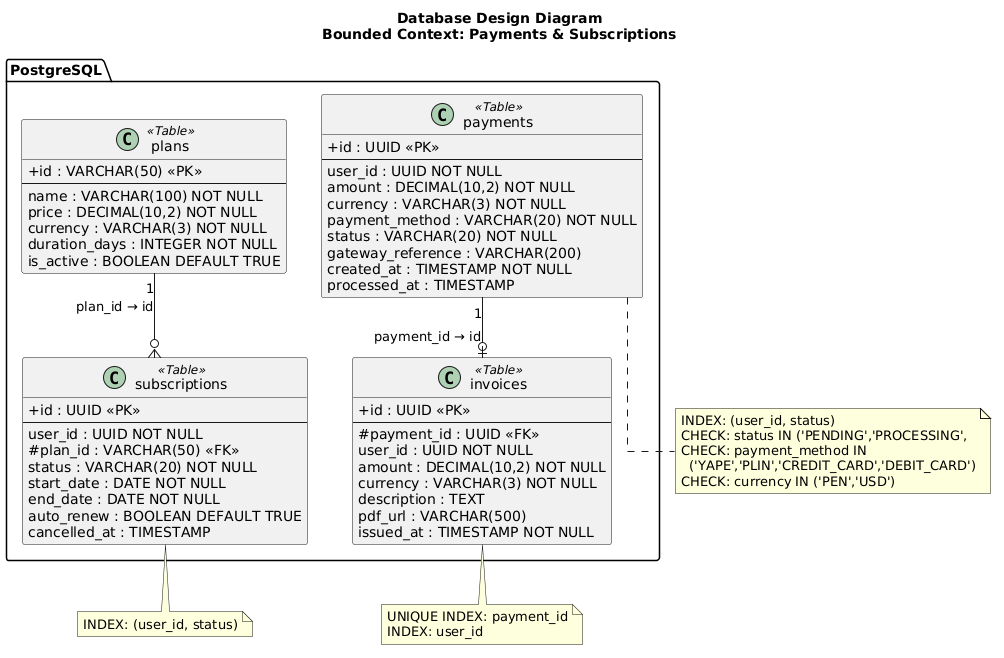

The diagram above was rendered by PlantUML. Its source (embedded in the PNG):
@startuml
title Database Design Diagram\nBounded Context: Payments & Subscriptions

skinparam linetype ortho
skinparam classAttributeIconSize 0

package "PostgreSQL" {

  class plans <<Table>> {
    + id : VARCHAR(50) <<PK>>
    --
    name : VARCHAR(100) NOT NULL
    price : DECIMAL(10,2) NOT NULL
    currency : VARCHAR(3) NOT NULL
    duration_days : INTEGER NOT NULL
    is_active : BOOLEAN DEFAULT TRUE
  }

  class payments <<Table>> {
    + id : UUID <<PK>>
    --
    user_id : UUID NOT NULL
    amount : DECIMAL(10,2) NOT NULL
    currency : VARCHAR(3) NOT NULL
    payment_method : VARCHAR(20) NOT NULL
    status : VARCHAR(20) NOT NULL
    gateway_reference : VARCHAR(200)
    created_at : TIMESTAMP NOT NULL
    processed_at : TIMESTAMP
  }

  class invoices <<Table>> {
    + id : UUID <<PK>>
    --
    # payment_id : UUID <<FK>>
    user_id : UUID NOT NULL
    amount : DECIMAL(10,2) NOT NULL
    currency : VARCHAR(3) NOT NULL
    description : TEXT
    pdf_url : VARCHAR(500)
    issued_at : TIMESTAMP NOT NULL
  }

  class subscriptions <<Table>> {
    + id : UUID <<PK>>
    --
    user_id : UUID NOT NULL
    # plan_id : VARCHAR(50) <<FK>>
    status : VARCHAR(20) NOT NULL
    start_date : DATE NOT NULL
    end_date : DATE NOT NULL
    auto_renew : BOOLEAN DEFAULT TRUE
    cancelled_at : TIMESTAMP
  }

}

payments "1" --o| invoices : "payment_id → id"
plans "1" --o{ subscriptions : "plan_id → id"

note bottom of payments
  INDEX: (user_id, status)
  CHECK: status IN ('PENDING','PROCESSING',
    'CONFIRMED','FAILED','REFUNDED')
  CHECK: payment_method IN
    ('YAPE','PLIN','CREDIT_CARD','DEBIT_CARD')
  CHECK: currency IN ('PEN','USD')
end note

note bottom of subscriptions
  INDEX: (user_id, status)
end note

note bottom of invoices
  UNIQUE INDEX: payment_id
  INDEX: user_id
end note
@enduml